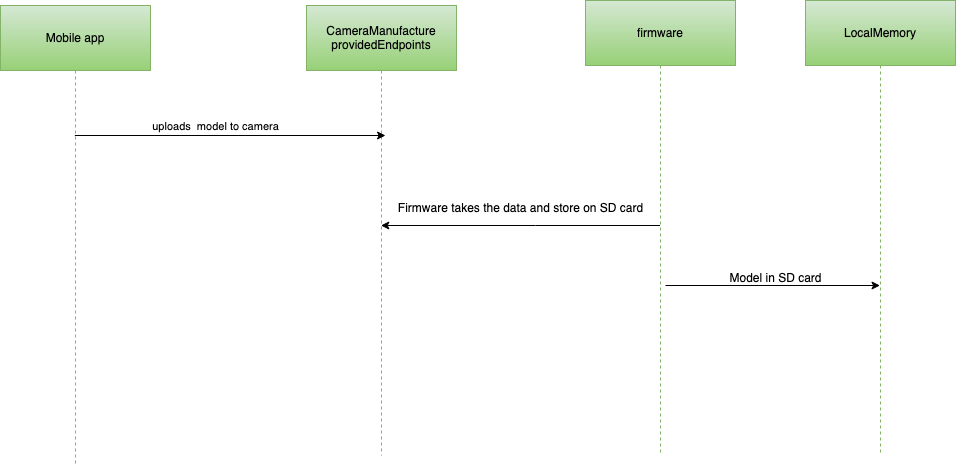

The diagram above was exported from draw.io. Its source (the exported page's mxGraphModel, read from the mxfile embedded in the PNG):
<mxGraphModel dx="1140" dy="602" grid="1" gridSize="10" guides="1" tooltips="1" connect="1" arrows="1" fold="1" page="1" pageScale="1" pageWidth="850" pageHeight="1100" math="0" shadow="0">
  <root>
    <mxCell id="0" />
    <mxCell id="1" parent="0" />
    <mxCell id="UsI8bhOCQVhfd8UYKgMT-1" value="Mobile app" style="shape=umlLifeline;perimeter=lifelinePerimeter;whiteSpace=wrap;container=1;dropTarget=0;collapsible=0;recursiveResize=0;outlineConnect=0;portConstraint=eastwest;newEdgeStyle={&quot;edgeStyle&quot;:&quot;elbowEdgeStyle&quot;,&quot;elbow&quot;:&quot;vertical&quot;,&quot;curved&quot;:0,&quot;rounded&quot;:0};size=65;fillColor=#d5e8d4;gradientColor=#97d077;strokeColor=#82b366;" vertex="1" parent="1">
      <mxGeometry x="35" y="20" width="150" height="460" as="geometry" />
    </mxCell>
    <mxCell id="UsI8bhOCQVhfd8UYKgMT-2" value="CameraManufacture&#10;providedEndpoints" style="shape=umlLifeline;perimeter=lifelinePerimeter;whiteSpace=wrap;container=1;dropTarget=0;collapsible=0;recursiveResize=0;outlineConnect=0;portConstraint=eastwest;newEdgeStyle={&quot;edgeStyle&quot;:&quot;elbowEdgeStyle&quot;,&quot;elbow&quot;:&quot;vertical&quot;,&quot;curved&quot;:0,&quot;rounded&quot;:0};size=65;fillColor=#d5e8d4;gradientColor=#97d077;strokeColor=#82b366;" vertex="1" parent="1">
      <mxGeometry x="341" y="20" width="150" height="450" as="geometry" />
    </mxCell>
    <mxCell id="UsI8bhOCQVhfd8UYKgMT-4" value="firmware" style="shape=umlLifeline;perimeter=lifelinePerimeter;whiteSpace=wrap;container=1;dropTarget=0;collapsible=0;recursiveResize=0;outlineConnect=0;portConstraint=eastwest;newEdgeStyle={&quot;edgeStyle&quot;:&quot;elbowEdgeStyle&quot;,&quot;elbow&quot;:&quot;vertical&quot;,&quot;curved&quot;:0,&quot;rounded&quot;:0};size=65;fillColor=#d5e8d4;gradientColor=#97d077;strokeColor=#82b366;" vertex="1" parent="1">
      <mxGeometry x="620" y="15" width="150" height="455" as="geometry" />
    </mxCell>
    <mxCell id="satI6Tx94dYYEl_J8szH-1" value="LocalMemory" style="shape=umlLifeline;perimeter=lifelinePerimeter;whiteSpace=wrap;container=1;dropTarget=0;collapsible=0;recursiveResize=0;outlineConnect=0;portConstraint=eastwest;newEdgeStyle={&quot;edgeStyle&quot;:&quot;elbowEdgeStyle&quot;,&quot;elbow&quot;:&quot;vertical&quot;,&quot;curved&quot;:0,&quot;rounded&quot;:0};size=65;fillColor=#d5e8d4;gradientColor=#97d077;strokeColor=#82b366;" vertex="1" parent="1">
      <mxGeometry x="840" y="15" width="150" height="455" as="geometry" />
    </mxCell>
    <mxCell id="satI6Tx94dYYEl_J8szH-3" value="" style="endArrow=classic;html=1;rounded=0;" edge="1" parent="1" source="UsI8bhOCQVhfd8UYKgMT-1">
      <mxGeometry width="50" height="50" relative="1" as="geometry">
        <mxPoint x="390" y="200" as="sourcePoint" />
        <mxPoint x="420" y="150" as="targetPoint" />
      </mxGeometry>
    </mxCell>
    <mxCell id="satI6Tx94dYYEl_J8szH-4" value="uploads&amp;nbsp; model to camera" style="edgeLabel;html=1;align=center;verticalAlign=middle;resizable=0;points=[];" vertex="1" connectable="0" parent="satI6Tx94dYYEl_J8szH-3">
      <mxGeometry x="-0.345" y="3" relative="1" as="geometry">
        <mxPoint x="38" y="-7" as="offset" />
      </mxGeometry>
    </mxCell>
    <mxCell id="satI6Tx94dYYEl_J8szH-5" value="" style="endArrow=classic;html=1;rounded=0;" edge="1" parent="1" source="UsI8bhOCQVhfd8UYKgMT-4" target="UsI8bhOCQVhfd8UYKgMT-2">
      <mxGeometry width="50" height="50" relative="1" as="geometry">
        <mxPoint x="390" y="230" as="sourcePoint" />
        <mxPoint x="440" y="180" as="targetPoint" />
        <Array as="points">
          <mxPoint x="570" y="240" />
        </Array>
      </mxGeometry>
    </mxCell>
    <mxCell id="satI6Tx94dYYEl_J8szH-6" value="Firmware takes the data and store on SD card" style="text;html=1;align=center;verticalAlign=middle;resizable=0;points=[];autosize=1;strokeColor=none;fillColor=none;" vertex="1" parent="1">
      <mxGeometry x="420" y="208" width="270" height="30" as="geometry" />
    </mxCell>
    <mxCell id="satI6Tx94dYYEl_J8szH-7" value="" style="endArrow=classic;html=1;rounded=0;" edge="1" parent="1" target="satI6Tx94dYYEl_J8szH-1">
      <mxGeometry width="50" height="50" relative="1" as="geometry">
        <mxPoint x="700" y="300" as="sourcePoint" />
        <mxPoint x="750" y="250" as="targetPoint" />
      </mxGeometry>
    </mxCell>
    <mxCell id="satI6Tx94dYYEl_J8szH-8" value="Model in SD card" style="text;html=1;align=center;verticalAlign=middle;resizable=0;points=[];autosize=1;strokeColor=none;fillColor=none;" vertex="1" parent="1">
      <mxGeometry x="750" y="278" width="120" height="30" as="geometry" />
    </mxCell>
  </root>
</mxGraphModel>